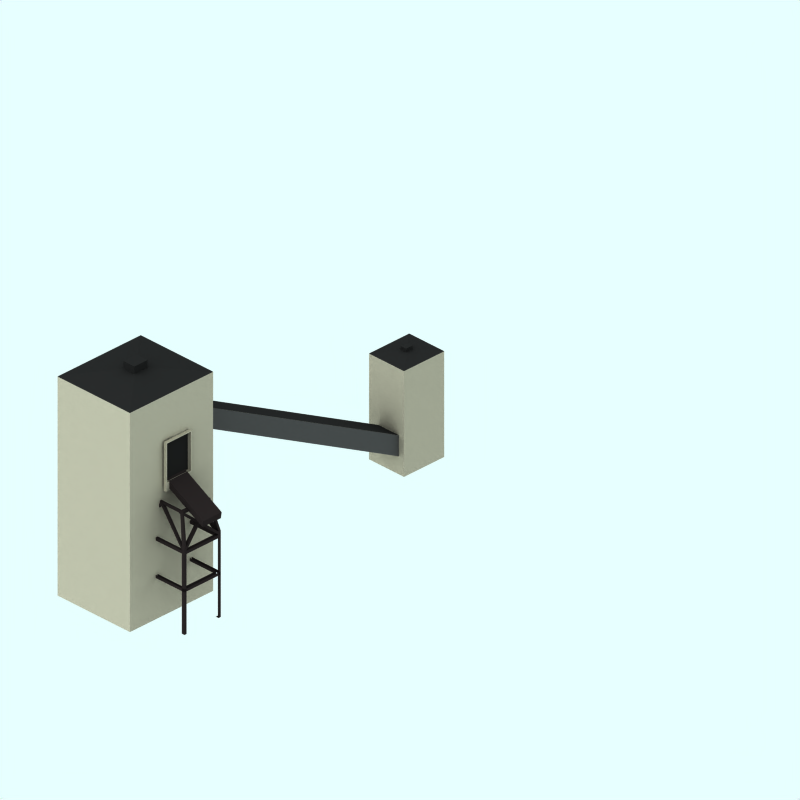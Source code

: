 # Source: bulk-loading-modern.blend  (saved by Blender 2.48.1; exported with 4.5.12 LTS)
import bpy
from mathutils import Matrix  # noqa: F401  (used for matrix-valued properties, if any)

bpy.ops.wm.read_factory_settings(use_empty=True)
scene = bpy.context.scene
scene.name = 'z'

# ---- collections
col_collection_1 = bpy.data.collections.new('Collection 1'); scene.collection.children.link(col_collection_1)
col_collection_2 = bpy.data.collections.new('Collection 2'); scene.collection.children.link(col_collection_2)
col_collection_2.hide_render = True
col_collection_2.hide_viewport = True
col_collection_3 = bpy.data.collections.new('Collection 3'); scene.collection.children.link(col_collection_3)
col_collection_4 = bpy.data.collections.new('Collection 4'); scene.collection.children.link(col_collection_4)
col_collection_4.hide_render = True
col_collection_4.hide_viewport = True

# ---- materials (node trees are filled in below, after node groups)
mat_material = bpy.data.materials.new('Material')
mat_material.alpha_threshold = 0.0
mat_material.preview_render_type = 'CUBE'
mat_material.diffuse_color = (0.54, 0.5168, 0.4571, 1.0)
mat_material.roughness = 0.5
mat_material.line_color = (0.0, 0.0, 0.0, 1.0)
mat_brick_004 = bpy.data.materials.new('Brick.004')
mat_brick_004.alpha_threshold = 0.0
mat_brick_004.preview_render_type = 'CUBE'
mat_brick_004.diffuse_color = (0.1058, 0.1058, 0.1058, 1.0)
mat_brick_004.specular_color = (1.0, 0.9999, 0.9999)
mat_brick_004.roughness = 0.5
mat_brick_004.line_color = (0.0, 0.0, 0.0, 1.0)
mat_black_001 = bpy.data.materials.new('Black.001')
mat_black_001.alpha_threshold = 0.0
mat_black_001.diffuse_color = (0.119, 0.102, 0.102, 1.0)
mat_black_001.roughness = 0.5
mat_black_001.line_color = (0.0, 0.0, 0.0, 1.0)
mat_black = bpy.data.materials.new('Black')
mat_black.alpha_threshold = 0.0
mat_black.diffuse_color = (0.119, 0.102, 0.102, 1.0)
mat_black.roughness = 0.5
mat_black.line_color = (0.0, 0.0, 0.0, 1.0)
mat_material_001 = bpy.data.materials.new('Material.001')
mat_material_001.alpha_threshold = 0.0
mat_material_001.diffuse_color = (0.2622, 0.2282, 0.2199, 1.0)
mat_material_001.roughness = 0.5
mat_material_001.line_color = (0.0, 0.0, 0.0, 1.0)
mat_piston_grey = bpy.data.materials.new('Piston Grey')
mat_piston_grey.alpha_threshold = 0.0
mat_piston_grey.diffuse_color = (0.4902, 0.4902, 0.4902, 1.0)
mat_piston_grey.roughness = 0.5
mat_piston_grey.line_color = (0.0, 0.0, 0.0, 1.0)
mat_interior_001 = bpy.data.materials.new('Interior.001')
mat_interior_001.alpha_threshold = 0.0
mat_interior_001.preview_render_type = 'CUBE'
mat_interior_001.diffuse_color = (0.09289, 0.09196, 0.0908, 1.0)
mat_interior_001.specular_color = (1.0, 0.9999, 0.9999)
mat_interior_001.roughness = 0.5
mat_interior_001.line_color = (0.0, 0.0, 0.0, 1.0)
mat_material_008 = bpy.data.materials.new('Material.008')
mat_material_008.alpha_threshold = 0.0
mat_material_008.preview_render_type = 'CUBE'
mat_material_008.diffuse_color = (0.54, 0.5168, 0.4571, 1.0)
mat_material_008.roughness = 0.5
mat_material_008.line_color = (0.0, 0.0, 0.0, 1.0)
mat_brick_003 = bpy.data.materials.new('Brick.003')
mat_brick_003.alpha_threshold = 0.0
mat_brick_003.diffuse_color = (0.1058, 0.1058, 0.1058, 1.0)
mat_brick_003.specular_color = (1.0, 0.9999, 0.9999)
mat_brick_003.roughness = 0.5
mat_brick_003.line_color = (0.0, 0.0, 0.0, 1.0)
mat_dirt = bpy.data.materials.new('Dirt')
mat_dirt.alpha_threshold = 0.0
mat_dirt.diffuse_color = (0.2339, 0.2339, 0.2339, 1.0)
mat_dirt.specular_color = (1.0, 0.9999, 0.9999)
mat_dirt.roughness = 0.5
mat_brick_006 = bpy.data.materials.new('Brick.006')
mat_brick_006.alpha_threshold = 0.0
mat_brick_006.diffuse_color = (0.1058, 0.1058, 0.1058, 1.0)
mat_brick_006.specular_color = (1.0, 0.9999, 0.9999)
mat_brick_006.roughness = 0.5
mat_brick_006.line_color = (0.0, 0.0, 0.0, 1.0)
mat_transparent = bpy.data.materials.new('Transparent')
mat_transparent.alpha_threshold = 0.0
mat_transparent.preview_render_type = 'FLAT'
mat_transparent.roughness = 0.5
mat_pavement_001 = bpy.data.materials.new('Pavement.001')
mat_pavement_001.alpha_threshold = 0.0
mat_pavement_001.preview_render_type = 'CUBE'
mat_pavement_001.diffuse_color = (0.2407, 0.1958, 0.1328, 1.0)
mat_pavement_001.specular_color = (1.0, 0.9999, 0.9999)
mat_pavement_001.roughness = 0.5
mat_pavement_001.line_color = (0.0, 0.0, 0.0, 1.0)

# ---- material node trees

# ---- world
world_world = bpy.data.worlds.new('World'); scene.world = world_world
world_world.color = (0.9059, 1.0, 1.0)
world_world.use_sun_shadow = False
world_world.sun_shadow_jitter_overblur = 0.0
world_world.cycles.sampling_method = 'MANUAL'
world_world.cycles.sample_map_resolution = 256

# ---- cameras
cam_camera_001 = bpy.data.cameras.new('Camera.001')
cam_camera_001.type = 'ORTHO'
cam_camera_001.passepartout_alpha = 0.2
cam_camera_001.clip_end = 100.0
cam_camera_001.lens = 35.0
cam_camera_001.ortho_scale = 12.0
cam_camera_001.display_size = 5.91
cam_camera_001.show_passepartout = False
cam_camera_001.show_safe_areas = True
cam_camera_001.dof.focus_distance = 0.0
cam_camera_001.dof.aperture_fstop = 128.0

# ---- lights
light_lamp = bpy.data.lights.new('Lamp', 'SUN')
light_lamp.transmission_factor = 0.0
light_lamp.angle = 1.571
light_lamp.energy = 0.028
light_lamp.shadow_buffer_clip_start = 0.5
light_lamp.shadow_soft_size = 1.0
light_lamp.shadow_cascade_max_distance = 1000.0
light_lamp.cycles.use_multiple_importance_sampling = False

# ---- meshes
me_cube_008 = bpy.data.meshes.new('Cube.008')
me_cube_008.from_pydata([(0.8798, 0.8144, -14.55), (0.8798, -0.9452, -14.55), (-0.8798, -0.9452, -14.55), (-0.8798, 0.8144, -14.55), (0.8798, 0.8144, -11.35), (0.8798, -0.9452, -11.35), (-0.8798, -0.9452, -11.35), (-0.8798, 0.8144, -11.35), (-0.1372, 0.07176, -11.26), (-0.1372, -0.2026, -11.26), (0.1372, -0.2026, -11.26), (0.1372, 0.07176, -11.26), (0.1372, 0.07176, -11.15), (0.1372, -0.2026, -11.15), (-0.1372, -0.2026, -11.15), (-0.1372, 0.07176, -11.15)], [], [(0, 1, 2, 3), (0, 4, 5, 1), (1, 5, 6, 2), (2, 6, 7, 3), (4, 0, 3, 7), (4, 7, 8, 11), (7, 6, 9, 8), (6, 5, 10, 9), (5, 4, 11, 10), (10, 11, 12, 13), (9, 10, 13, 14), (8, 9, 14, 15), (11, 8, 15, 12), (12, 15, 14, 13)])
me_cube_008.polygons.foreach_set('material_index', [0, 0, 0, 0, 0, 1, 1, 1, 1, 1, 1, 1, 1, 1])
me_cube_008.materials.append(mat_material)
me_cube_008.materials.append(mat_brick_004)
me_cube_008.use_remesh_preserve_volume = False
me_cube_008.use_remesh_preserve_attributes = False
me_cube_008.use_mirror_vertex_groups = False
me_cube_008.update()
me_cube_007 = bpy.data.meshes.new('Cube.007')
me_cube_007.from_pydata([(0.7987, -0.3476, -0.4066), (0.7762, -0.4572, -0.4066), (-0.4008, 0.02438, -0.3975), (-0.3781, 0.1352, -0.3975), (0.7987, -0.3476, 0.38), (0.7762, -0.4572, 0.38), (-0.4008, 0.02438, 0.3975), (-0.3781, 0.1352, 0.3975)], [], [(0, 1, 2, 3), (4, 7, 6, 5), (0, 4, 5, 1), (1, 5, 6, 2), (2, 6, 7, 3), (4, 0, 3, 7)])
me_cube_007.materials.append(mat_black_001)
me_cube_007.use_remesh_preserve_volume = False
me_cube_007.use_remesh_preserve_attributes = False
me_cube_007.use_mirror_vertex_groups = False
me_cube_007.update()
me_cube_006 = bpy.data.meshes.new('Cube.006')
me_cube_006.from_pydata([(-0.3262, 0.4653, 2.218), (-0.3262, 0.3243, 2.218), (-0.4961, 0.3243, 2.218), (-0.4961, 0.4653, 2.218), (-0.3262, 0.4653, 2.355), (-0.3262, 0.3243, 2.355), (-0.4961, 0.3243, 2.355), (-0.4961, 0.4653, 2.355), (2.432, 0.3243, 2.355), (2.432, 0.4653, 2.355), (2.432, 0.3243, 2.218), (2.432, 0.4653, 2.218), (2.597, 0.4653, 2.218), (2.597, 0.3243, 2.218), (2.597, 0.4653, 2.355), (2.597, 0.3243, 2.355), (2.597, -2.109, 2.355), (2.597, -2.109, 2.218), (2.432, -2.109, 2.218), (2.432, -2.109, 2.355), (-0.4961, -2.109, 2.355), (-0.3262, -2.109, 2.355), (-0.4961, -2.109, 2.218), (-0.3262, -2.109, 2.218), (-0.3262, -2.234, 2.218), (-0.4961, -2.234, 2.218), (-0.3262, -2.234, 2.355), (-0.4961, -2.234, 2.355), (2.432, -2.234, 2.355), (2.432, -2.234, 2.218), (2.597, -2.234, 2.218), (2.597, -2.234, 2.355), (2.597, -2.234, 2.518), (2.432, -2.234, 2.518), (-0.4961, -2.234, 2.518), (-0.3262, -2.234, 2.518), (-0.3262, -2.109, 2.518), (-0.4961, -2.109, 2.518), (2.432, -2.109, 2.518), (2.597, -2.109, 2.518), (2.597, 0.3243, 2.518), (2.597, 0.4653, 2.518), (2.432, 0.4653, 2.518), (2.432, 0.3243, 2.518), (-0.4961, 0.4653, 2.518), (-0.4961, 0.3243, 2.518), (-0.3262, 0.3243, 2.518), (-0.3262, 0.4653, 2.518), (0.00314, 0.1423, 3.848), (0.00314, 0.009179, 3.848), (-0.1423, 0.009179, 3.848), (-0.1423, 0.1423, 3.848), (2.119, 0.009178, 3.848), (2.119, 0.1423, 3.848), (2.228, 0.1423, 3.848), (2.228, 0.009178, 3.848), (2.228, -1.824, 3.848), (2.118, -1.83, 3.856), (-0.1423, -1.824, 3.848), (0.002464, -1.83, 3.856), (0.002464, -1.933, 3.856), (-0.1423, -1.926, 3.848), (2.118, -1.933, 3.856), (2.228, -1.926, 3.848), (2.228, -1.926, 3.965), (2.119, -1.926, 3.965), (-0.1423, -1.926, 3.965), (0.00314, -1.926, 3.965), (0.00314, -1.824, 3.965), (-0.1423, -1.824, 3.965), (2.119, -1.824, 3.965), (2.228, -1.824, 3.965), (2.228, 0.009178, 3.965), (2.228, 0.1423, 3.965), (2.119, 0.1423, 3.965), (2.119, 0.009178, 3.965), (-0.1423, 0.1423, 3.965), (-0.1423, 0.009179, 3.965), (0.00314, 0.009179, 3.965), (0.00314, 0.1423, 3.965), (2.282, -0.9618, 3.959), (2.088, -0.9618, 3.959), (-0.1608, -0.9618, 3.959), (0.0715, -0.9618, 3.959), (0.0715, -0.9618, 3.791), (-0.1608, -0.9618, 3.791), (2.088, -0.9618, 3.791), (2.282, -0.9618, 3.791), (2.597, -2.234, -1.477), (2.432, -2.234, -1.477), (-0.4961, -2.234, -1.477), (-0.3262, -2.234, -1.477), (-0.3262, -2.109, -1.477), (-0.4961, -2.109, -1.477), (2.432, -2.109, -1.477), (2.597, -2.109, -1.477), (2.597, 0.3243, -1.477), (2.597, 0.4653, -1.477), (2.432, 0.4653, -1.477), (2.432, 0.3243, -1.477), (-0.4961, 0.4653, -1.477), (-0.4961, 0.3243, -1.477), (-0.3262, 0.3243, -1.477), (-0.3262, 0.4653, -1.477), (2.216, 0.1419, 3.956), (2.216, -0.07811, 3.956), (2.216, -1.747, 3.956), (2.216, -1.922, 3.956), (2.216, -1.922, 3.816), (2.216, -1.747, 3.816), (2.216, -0.07811, 3.816), (2.216, 0.1419, 3.816), (-0.131, -0.001617, 3.943), (-0.131, 0.1276, 3.943), (-0.131, -1.813, 3.943), (-0.131, -1.912, 3.943), (-0.131, -1.912, 3.804), (-0.131, -1.813, 3.804), (-0.131, 0.1276, 3.804), (-0.131, -0.001616, 3.804), (2.597, -2.234, 0.6219), (2.597, -2.234, 0.4854), (2.432, -2.234, 0.4854), (2.432, -2.234, 0.6219), (-0.4961, -2.234, 0.6219), (-0.3262, -2.234, 0.6219), (-0.4961, -2.234, 0.4854), (-0.3262, -2.234, 0.4854), (-0.3262, -2.109, 0.4854), (-0.4961, -2.109, 0.4854), (-0.3262, -2.109, 0.6219), (-0.4961, -2.109, 0.6219), (2.432, -2.109, 0.6219), (2.432, -2.109, 0.4854), (2.597, -2.109, 0.4854), (2.597, -2.109, 0.6219), (2.597, 0.3243, 0.6219), (2.597, 0.4653, 0.6219), (2.597, 0.3243, 0.4854), (2.597, 0.4653, 0.4854), (2.432, 0.4653, 0.4854), (2.432, 0.3243, 0.4854), (2.432, 0.4653, 0.6219), (2.432, 0.3243, 0.6219), (-0.4961, 0.4653, 0.6219), (-0.4961, 0.3243, 0.6219), (-0.3262, 0.3243, 0.6219), (-0.3262, 0.4653, 0.6219), (-0.4961, 0.4653, 0.4854), (-0.4961, 0.3243, 0.4854), (-0.3262, 0.3243, 0.4854), (-0.3262, 0.4653, 0.4854)], [], [(2, 6, 7, 3), (4, 0, 3, 7), (0, 4, 9, 11), (5, 1, 10, 8), (11, 9, 14, 12), (12, 14, 15, 13), (13, 15, 16, 17), (8, 10, 18, 19), (6, 2, 22, 20), (1, 5, 21, 23), (23, 21, 26, 24), (20, 22, 25, 27), (19, 18, 29, 28), (17, 16, 31, 30), (28, 29, 30, 31), (24, 26, 27, 25), (18, 19, 21, 23), (24, 26, 28, 29), (31, 16, 39, 32), (28, 31, 32, 33), (27, 26, 35, 34), (20, 27, 34, 37), (14, 9, 42, 41), (15, 14, 41, 40), (4, 7, 44, 47), (7, 6, 45, 44), (21, 19, 28, 26), (5, 6, 20, 21), (5, 46, 45, 6), (8, 19, 16, 15), (8, 15, 40, 43), (4, 5, 8, 9), (38, 33, 62, 57), (35, 36, 59, 60), (36, 37, 58, 59), (39, 38, 57, 56), (43, 40, 55, 52), (42, 43, 52, 53), (46, 47, 48, 49), (45, 46, 49, 50), (44, 45, 50, 51), (47, 44, 51, 48), (40, 41, 54, 55), (41, 42, 53, 54), (37, 34, 61, 58), (34, 35, 60, 61), (33, 32, 63, 62), (32, 39, 56, 63), (63, 56, 71, 64), (62, 63, 64, 65), (61, 60, 67, 66), (54, 53, 74, 73), (55, 54, 73, 72), (48, 51, 76, 79), (50, 49, 78, 77), (49, 48, 79, 78), (53, 52, 75, 74), (52, 55, 72, 75), (56, 57, 70, 71), (59, 58, 69, 68), (60, 59, 68, 67), (57, 62, 65, 70), (79, 76, 77, 78), (74, 75, 72, 73), (68, 69, 66, 67), (71, 70, 65, 64), (52, 55, 56, 57), (52, 57, 70, 75), (70, 71, 72, 75), (56, 55, 72, 71), (49, 52, 75, 78), (48, 53, 52, 49), (74, 79, 78, 75), (53, 48, 79, 74), (57, 59, 60, 62), (60, 67, 65, 62), (57, 59, 68, 70), (67, 68, 70, 65), (49, 59, 58, 77), (49, 78, 68, 59), (77, 78, 68, 69), (16, 19, 86, 87), (19, 38, 81, 86), (36, 21, 84, 83), (21, 20, 85, 84), (37, 36, 83, 82), (38, 39, 80, 81), (20, 37, 82, 85), (39, 16, 87, 80), (85, 82, 83, 84), (87, 86, 81, 80), (8, 86, 87, 15), (40, 80, 81, 43), (8, 43, 81, 86), (15, 87, 80, 40), (45, 82, 83, 46), (5, 84, 85, 6), (5, 46, 83, 84), (6, 85, 82, 45), (30, 29, 89, 88), (17, 30, 88, 95), (25, 22, 93, 90), (24, 25, 90, 91), (12, 13, 96, 97), (11, 12, 97, 98), (2, 3, 100, 101), (3, 0, 103, 100), (103, 102, 101, 100), (99, 98, 97, 96), (93, 92, 91, 90), (94, 95, 88, 89), (94, 92, 91, 89), (5, 4, 111, 110), (46, 5, 110, 105), (21, 36, 106, 109), (36, 35, 107, 106), (47, 46, 105, 104), (4, 47, 104, 111), (35, 26, 108, 107), (26, 21, 109, 108), (109, 106, 107, 108), (111, 104, 105, 110), (9, 8, 119, 118), (8, 43, 112, 119), (38, 19, 117, 114), (33, 38, 114, 115), (43, 42, 113, 112), (42, 9, 118, 113), (28, 33, 115, 116), (19, 28, 116, 117), (117, 116, 115, 114), (119, 112, 113, 118), (127, 125, 123, 122), (133, 132, 130, 128), (127, 125, 124, 126), (123, 122, 121, 120), (134, 135, 120, 121), (132, 133, 122, 123), (131, 129, 126, 124), (128, 130, 125, 127), (150, 146, 130, 128), (145, 149, 129, 131), (143, 141, 133, 132), (138, 136, 135, 134), (139, 137, 136, 138), (140, 142, 137, 139), (146, 150, 141, 143), (151, 147, 142, 140), (147, 151, 148, 144), (149, 145, 144, 148)])
me_cube_006.materials.append(mat_black)
me_cube_006.use_remesh_preserve_volume = False
me_cube_006.use_remesh_preserve_attributes = False
me_cube_006.use_mirror_vertex_groups = False
me_cube_006.update()
me_cube_005 = bpy.data.meshes.new('Cube.005')
me_cube_005.from_pydata([(0.3221, -0.06867, -0.3221), (0.3221, -0.3674, -0.3221), (-0.3221, -0.3674, -0.3221), (-0.3221, -0.06867, -0.3221), (0.3221, -0.06867, 0.3221), (0.3221, -0.3674, 0.3221), (-0.3221, -0.3674, 0.3221), (-0.3221, -0.06867, 0.3221)], [], [(0, 1, 2, 3), (4, 7, 6, 5), (0, 4, 5, 1), (1, 5, 6, 2), (2, 6, 7, 3), (4, 0, 3, 7)])
me_cube_005.materials.append(mat_material_001)
me_cube_005.use_remesh_preserve_volume = False
me_cube_005.use_remesh_preserve_attributes = False
me_cube_005.use_mirror_vertex_groups = False
me_cube_005.update()
me_cylinder = bpy.data.meshes.new('Cylinder')
me_cylinder.from_pydata([(0.3168, 0.6257, -0.4481), (0.3726, 0.5578, -0.4481), (0.414, 0.4803, -0.4481), (0.4395, 0.3963, -0.4481), (0.4481, 0.3089, -0.4481), (0.4395, 0.2214, -0.4481), (0.414, 0.1374, -0.4481), (0.3726, 0.05991, -0.4481), (0.3168, -0.007986, -0.4481), (0.2489, -0.06371, -0.4481), (0.1715, -0.1051, -0.4481), (0.08742, -0.1306, -0.4481), (-1.46e-07, -0.1392, -0.4481), (-0.08742, -0.1306, -0.4481), (-0.1715, -0.1051, -0.4481), (-0.2489, -0.06371, -0.4481), (-0.3168, -0.007986, -0.4481), (-0.3726, 0.05991, -0.4481), (-0.414, 0.1374, -0.4481), (-0.4395, 0.2214, -0.4481), (-0.4481, 0.3089, -0.4481), (-0.4395, 0.3963, -0.4481), (-0.414, 0.4803, -0.4481), (-0.3726, 0.5578, -0.4481), (-0.3168, 0.6257, -0.4481), (-0.2489, 0.6814, -0.4481), (-0.1715, 0.7228, -0.4481), (-0.08741, 0.7483, -0.4481), (7.193e-07, 0.7569, -0.4481), (0.08742, 0.7483, -0.4481), (0.1715, 0.7228, -0.4481), (0.2489, 0.6814, -0.4481), (0.3168, 0.6257, 0.4481), (0.3726, 0.5578, 0.4481), (0.414, 0.4803, 0.4481), (0.4395, 0.3963, 0.4481), (0.4481, 0.3088, 0.4481), (0.4395, 0.2214, 0.4481), (0.414, 0.1374, 0.4481), (0.3726, 0.05991, 0.4481), (0.3168, -0.007986, 0.4481), (0.2489, -0.06371, 0.4481), (0.1715, -0.1051, 0.4481), (0.08742, -0.1306, 0.4481), (4.166e-07, -0.1392, 0.4481), (-0.08741, -0.1306, 0.4481), (-0.1715, -0.1051, 0.4481), (-0.2489, -0.06371, 0.4481), (-0.3168, -0.007987, 0.4481), (-0.3726, 0.05991, 0.4481), (-0.414, 0.1374, 0.4481), (-0.4395, 0.2214, 0.4481), (-0.4481, 0.3088, 0.4481), (-0.4395, 0.3963, 0.4481), (-0.414, 0.4803, 0.4481), (-0.3726, 0.5578, 0.4481), (-0.3168, 0.6257, 0.4481), (-0.2489, 0.6814, 0.4481), (-0.1715, 0.7228, 0.4481), (-0.08742, 0.7483, 0.4481), (-3.262e-06, 0.7569, 0.4481), (0.08741, 0.7483, 0.4481), (0.1715, 0.7228, 0.4481), (0.2489, 0.6814, 0.4481), (0.0, 0.3089, -0.4481), (0.0, 0.3089, 0.4481)], [], [(64, 0, 1), (65, 33, 32), (64, 1, 2), (65, 34, 33), (64, 2, 3), (65, 35, 34), (64, 3, 4), (65, 36, 35), (64, 4, 5), (65, 37, 36), (64, 5, 6), (65, 38, 37), (64, 6, 7), (65, 39, 38), (64, 7, 8), (65, 40, 39), (64, 8, 9), (65, 41, 40), (64, 9, 10), (65, 42, 41), (64, 10, 11), (65, 43, 42), (64, 11, 12), (65, 44, 43), (64, 12, 13), (65, 45, 44), (64, 13, 14), (65, 46, 45), (64, 14, 15), (65, 47, 46), (64, 15, 16), (65, 48, 47), (64, 16, 17), (65, 49, 48), (64, 17, 18), (65, 50, 49), (64, 18, 19), (65, 51, 50), (64, 19, 20), (65, 52, 51), (64, 20, 21), (65, 53, 52), (64, 21, 22), (65, 54, 53), (64, 22, 23), (65, 55, 54), (64, 23, 24), (65, 56, 55), (64, 24, 25), (65, 57, 56), (64, 25, 26), (65, 58, 57), (64, 26, 27), (65, 59, 58), (64, 27, 28), (65, 60, 59), (64, 28, 29), (65, 61, 60), (64, 29, 30), (65, 62, 61), (64, 30, 31), (65, 63, 62), (31, 0, 64), (65, 32, 63), (0, 32, 33, 1), (1, 33, 34, 2), (2, 34, 35, 3), (3, 35, 36, 4), (4, 36, 37, 5), (5, 37, 38, 6), (6, 38, 39, 7), (7, 39, 40, 8), (8, 40, 41, 9), (9, 41, 42, 10), (10, 42, 43, 11), (11, 43, 44, 12), (12, 44, 45, 13), (13, 45, 46, 14), (14, 46, 47, 15), (15, 47, 48, 16), (16, 48, 49, 17), (17, 49, 50, 18), (18, 50, 51, 19), (19, 51, 52, 20), (20, 52, 53, 21), (21, 53, 54, 22), (22, 54, 55, 23), (23, 55, 56, 24), (24, 56, 57, 25), (25, 57, 58, 26), (26, 58, 59, 27), (27, 59, 60, 28), (28, 60, 61, 29), (29, 61, 62, 30), (30, 62, 63, 31), (32, 0, 31, 63)])
me_cylinder.materials.append(mat_piston_grey)
me_cylinder.use_remesh_preserve_volume = False
me_cylinder.use_remesh_preserve_attributes = False
me_cylinder.use_mirror_vertex_groups = False
me_cylinder.update()
me_cube_020 = bpy.data.meshes.new('Cube.020')
me_cube_020.from_pydata([], [], [])
me_cube_020.use_remesh_preserve_volume = False
me_cube_020.use_remesh_preserve_attributes = False
me_cube_020.use_mirror_vertex_groups = False
me_cube_020.update()
me_plane_009 = bpy.data.meshes.new('Plane.009')
me_plane_009.from_pydata([(-0.98, 5.2, 3.9), (-0.98, 4.0, 3.9), (-1.03, 4.03, 3.9), (-1.03, 4.3, 3.9), (-1.03, 4.32, 3.9), (-1.03, 4.59, 3.9), (-1.03, 4.61, 3.9), (-1.03, 4.88, 3.9), (-1.03, 4.9, 3.9), (-1.03, 5.17, 3.9), (-0.98, 4.89, 3.9), (-0.98, 4.6, 3.9), (-0.98, 4.31, 3.9), (-1.24, 4.0, 3.9), (-1.23, 4.03, 3.9), (-1.25, 4.03, 3.9), (-1.45, 4.03, 3.9), (-1.46, 4.0, 3.9), (-1.47, 4.03, 3.9), (-1.72, 4.0, 3.9), (-1.67, 4.03, 3.9), (-1.72, 5.2, 3.9), (-1.67, 5.17, 3.9), (-1.67, 4.9, 3.9), (-1.67, 4.88, 3.9), (-1.67, 4.61, 3.9), (-1.67, 4.59, 3.9), (-1.67, 4.32, 3.9), (-1.67, 4.3, 3.9), (-1.72, 4.31, 3.9), (-1.72, 4.6, 3.9), (-1.72, 4.89, 3.9), (-1.47, 5.17, 3.9), (-1.45, 5.17, 3.9), (-1.25, 5.17, 3.9), (-1.24, 5.2, 3.9), (-1.23, 5.17, 3.9), (-1.23, 4.88, 3.9), (-1.23, 4.9, 3.9), (-1.25, 4.9, 3.9), (-1.25, 4.88, 3.9), (-1.45, 4.9, 3.9), (-1.45, 4.88, 3.9), (-1.47, 4.88, 3.9), (-1.47, 4.9, 3.9), (-1.47, 4.61, 3.9), (-1.47, 4.59, 3.9), (-1.45, 4.59, 3.9), (-1.45, 4.61, 3.9), (-1.25, 4.59, 3.9), (-1.25, 4.61, 3.9), (-1.23, 4.61, 3.9), (-1.23, 4.59, 3.9), (-1.23, 4.3, 3.9), (-1.23, 4.32, 3.9), (-1.25, 4.32, 3.9), (-1.25, 4.3, 3.9), (-1.45, 4.32, 3.9), (-1.45, 4.3, 3.9), (-1.47, 4.3, 3.9), (-1.47, 4.32, 3.9), (-0.98, 5.2, 3.95), (-0.98, 4.89, 3.95), (-0.98, 4.6, 3.95), (-0.98, 4.31, 3.95), (-0.98, 4.0, 3.95), (-1.24, 4.0, 3.95), (-1.46, 4.0, 3.95), (-1.72, 4.0, 3.95), (-1.72, 4.31, 3.95), (-1.72, 4.6, 3.95), (-1.72, 4.89, 3.95), (-1.72, 5.2, 3.95), (-0.96, 5.22, 3.92), (-0.96, 4.91, 3.92), (-0.96, 4.62, 3.92), (-0.96, 4.33, 3.92), (-0.96, 3.98, 3.92), (-1.26, 3.98, 3.92), (-1.48, 3.98, 3.92), (-1.74, 3.98, 3.92), (-1.74, 4.33, 3.92), (-1.74, 4.62, 3.92), (-1.74, 4.91, 3.92), (-1.74, 5.22, 3.92), (-1.46, 5.2, 3.95), (-1.48, 5.22, 3.92), (-1.24, 5.2, 3.95), (-1.22, 5.22, 3.92), (-1.46, 5.2, 3.9), (-0.93, 5.25, 3.9), (-0.93, 4.93, 3.9), (-0.93, 4.64, 3.9), (-0.93, 4.35, 3.9), (-0.93, 3.7, 3.9), (-1.77, 3.7, 3.9), (-1.77, 4.35, 3.9), (-1.77, 4.64, 3.9), (-1.77, 4.93, 3.9), (-1.77, 5.25, 3.9), (-1.51, 5.25, 3.9), (-1.25, 5.25, 3.9), (-1.51, 5.25, 3.96), (-1.25, 5.25, 3.96), (-0.93, 5.25, 3.96), (-1.77, 5.25, 3.96), (-1.77, 3.7, 3.96), (-1.77, 4.35, 3.96), (-1.77, 4.93, 3.96), (-1.77, 4.64, 3.96), (-1.51, 3.7, 3.96), (-1.22, 3.7, 3.96), (-0.93, 3.7, 3.96), (-0.93, 4.35, 3.96), (-0.93, 4.64, 3.96), (-0.93, 4.93, 3.96), (-1.48, 5.22, 3.96), (-1.22, 5.22, 3.96), (-0.96, 5.22, 3.96), (-1.74, 5.22, 3.96), (-1.74, 3.98, 3.96), (-1.74, 4.33, 3.96), (-1.74, 4.91, 3.96), (-1.74, 4.62, 3.96), (-1.48, 3.98, 3.96), (-1.26, 3.98, 3.96), (-0.96, 3.98, 3.96), (-0.96, 4.33, 3.96), (-0.96, 4.62, 3.96), (-0.96, 4.91, 3.96)], [], [(1, 2, 3, 12), (3, 4, 12), (4, 5, 11, 12), (5, 6, 11), (6, 7, 10, 11), (7, 8, 10), (0, 10, 8, 9), (2, 1, 13, 14), (13, 15, 14), (15, 13, 17, 16), (16, 17, 18), (18, 17, 19, 20), (21, 22, 23, 31), (23, 24, 31), (24, 25, 30, 31), (25, 26, 30), (26, 27, 29, 30), (27, 28, 29), (19, 29, 28, 20), (22, 21, 89, 32), (89, 33, 32), (33, 89, 35, 34), (34, 35, 36), (0, 9, 36, 35), (24, 23, 44, 43), (32, 33, 41, 44), (34, 36, 38, 39), (8, 7, 37, 38), (38, 37, 40, 39), (39, 40, 42, 41), (41, 42, 43, 44), (48, 47, 46, 45), (50, 49, 47, 48), (51, 52, 49, 50), (54, 53, 56, 55), (55, 56, 58, 57), (57, 58, 59, 60), (42, 48, 45, 43), (46, 47, 57, 60), (16, 18, 59, 58), (14, 15, 56, 53), (37, 51, 50, 40), (5, 52, 51, 6), (3, 53, 54, 4), (49, 52, 54, 55), (25, 45, 46, 26), (27, 60, 59, 28), (18, 20, 28, 59), (15, 16, 58, 56), (2, 14, 53, 3), (4, 54, 52, 5), (6, 51, 37, 7), (8, 38, 36, 9), (33, 34, 39, 41), (22, 32, 44, 23), (24, 43, 45, 25), (40, 50, 48, 42), (47, 49, 55, 57), (26, 46, 60, 27), (10, 0, 61, 62), (11, 10, 62, 63), (12, 11, 63, 64), (1, 12, 64, 65), (13, 1, 65, 66), (17, 13, 66, 67), (19, 17, 67, 68), (30, 29, 69, 70), (31, 30, 70, 71), (21, 31, 71, 72), (29, 19, 68, 69), (62, 61, 73, 74), (63, 62, 74, 75), (64, 63, 75, 76), (65, 64, 76, 77), (66, 65, 77, 78), (67, 66, 78, 79), (68, 67, 79, 80), (70, 69, 81, 82), (71, 70, 82, 83), (72, 71, 83, 84), (69, 68, 80, 81), (72, 84, 86, 85), (73, 61, 87, 88), (85, 86, 88, 87), (0, 35, 87, 61), (100, 101, 103, 102), (101, 90, 104, 103), (99, 100, 102, 105), (95, 96, 107, 106), (98, 99, 105, 108), (97, 98, 108, 109), (96, 97, 109, 107), (93, 94, 112, 113), (92, 93, 113, 114), (91, 92, 114, 115), (90, 91, 115, 104), (88, 86, 116, 117), (73, 88, 117, 118), (86, 84, 119, 116), (81, 80, 120, 121), (84, 83, 122, 119), (83, 82, 123, 122), (82, 81, 121, 123), (80, 79, 124, 120), (79, 78, 125, 124), (78, 77, 126, 125), (77, 76, 127, 126), (76, 75, 128, 127), (75, 74, 129, 128), (74, 73, 118, 129), (117, 116, 102, 103), (118, 117, 103, 104), (116, 119, 105, 102), (121, 120, 106, 107), (119, 122, 108, 105), (122, 123, 109, 108), (123, 121, 107, 109), (120, 124, 110, 106), (124, 125, 111, 110), (125, 126, 112, 111), (126, 127, 113, 112), (127, 128, 114, 113), (128, 129, 115, 114), (129, 118, 104, 115)])
me_plane_009.polygons.foreach_set('material_index', [0, 0, 0, 0, 0, 0, 0, 0, 0, 0, 0, 0, 0, 0, 0, 0, 0, 0, 0, 0, 0, 0, 0, 0, 0, 0, 0, 0, 0, 0, 0, 0, 0, 0, 0, 0, 0, 0, 0, 0, 0, 0, 0, 0, 0, 0, 0, 1, 1, 1, 1, 1, 1, 1, 1, 1, 1, 1, 1, 2, 2, 2, 2, 2, 2, 2, 2, 2, 2, 2, 2, 2, 2, 2, 2, 2, 2, 2, 2, 2, 2, 2, 2, 2, 2, 2, 2, 2, 2, 2, 2, 2, 2, 2, 2, 2, 2, 2, 2, 2, 2, 2, 2, 2, 2, 2, 2, 2, 2, 2, 2, 2, 2, 2, 2, 2, 2, 2, 2, 2, 2, 2, 2, 2])
me_plane_009.materials.append(mat_interior_001)
me_plane_009.materials.append(mat_interior_001)
me_plane_009.materials.append(mat_material_008)
me_plane_009.use_remesh_preserve_volume = False
me_plane_009.use_remesh_preserve_attributes = False
me_plane_009.use_mirror_vertex_groups = False
me_plane_009.update()
me_cube_001 = bpy.data.meshes.new('Cube.001')
me_cube_001.from_pydata([(3.298, -0.3731, -0.4974), (3.298, -1.368, -0.4974), (-6.174, 5.223, -0.4974), (-6.174, 6.218, -0.4974), (3.298, -0.3731, 0.4974), (3.298, -1.368, 0.4974), (-6.174, 5.223, 0.4974), (-6.174, 6.218, 0.4974)], [], [(0, 1, 2, 3), (4, 7, 6, 5), (0, 4, 5, 1), (1, 5, 6, 2), (2, 6, 7, 3), (4, 0, 3, 7)])
me_cube_001.polygons.foreach_set('material_index', [0, 0, 0, 0, 0, 1])
me_cube_001.materials.append(mat_material_008)
me_cube_001.materials.append(mat_brick_003)
me_cube_001.use_remesh_preserve_volume = False
me_cube_001.use_remesh_preserve_attributes = False
me_cube_001.use_mirror_vertex_groups = False
me_cube_001.update()
me_cube_021 = bpy.data.meshes.new('Cube.021')
me_cube_021.from_pydata([(0.8798, 0.8144, -14.55), (0.8798, -0.9452, -14.55), (-0.8798, -0.9452, -14.55), (-0.8798, 0.8144, -14.55), (0.8798, 0.8144, -11.35), (0.8798, -0.9452, -11.35), (-0.8798, -0.9452, -11.35), (-0.8798, 0.8144, -11.35), (-0.1372, 0.07176, -11.26), (-0.1372, -0.2026, -11.26), (0.1372, -0.2026, -11.26), (0.1372, 0.07176, -11.26), (0.1372, 0.07176, -11.15), (0.1372, -0.2026, -11.15), (-0.1372, -0.2026, -11.15), (-0.1372, 0.07176, -11.15)], [], [(0, 1, 2, 3), (0, 4, 5, 1), (1, 5, 6, 2), (2, 6, 7, 3), (4, 0, 3, 7), (4, 7, 8, 11), (7, 6, 9, 8), (6, 5, 10, 9), (5, 4, 11, 10), (10, 11, 12, 13), (9, 10, 13, 14), (8, 9, 14, 15), (11, 8, 15, 12), (12, 15, 14, 13)])
me_cube_021.polygons.foreach_set('material_index', [0, 0, 0, 0, 0, 1, 1, 1, 1, 1, 1, 1, 1, 1])
me_cube_021.materials.append(mat_material)
me_cube_021.materials.append(mat_brick_004)
me_cube_021.use_remesh_preserve_volume = False
me_cube_021.use_remesh_preserve_attributes = False
me_cube_021.use_mirror_vertex_groups = False
me_cube_021.update()
me_cube_022 = bpy.data.meshes.new('Cube.022')
me_cube_022.from_pydata([(3.298, -0.3731, -0.4974), (3.298, -1.368, -0.4974), (-6.174, 5.223, -0.4974), (-6.174, 6.218, -0.4974), (3.298, -0.3731, 0.4974), (3.298, -1.368, 0.4974), (-6.174, 5.223, 0.4974), (-6.174, 6.218, 0.4974)], [], [(0, 1, 2, 3), (4, 7, 6, 5), (0, 4, 5, 1), (1, 5, 6, 2), (2, 6, 7, 3)])
me_cube_022.materials.append(mat_dirt)
me_cube_022.materials.append(mat_brick_006)
me_cube_022.use_remesh_preserve_volume = False
me_cube_022.use_remesh_preserve_attributes = False
me_cube_022.use_mirror_vertex_groups = False
me_cube_022.update()
me_sphere = bpy.data.meshes.new('Sphere')
me_sphere.from_pydata([(-1.333e-06, 1.25e-06, 31.62), (-22.88, 16.62, 14.14), (8.74, 26.9, 14.14), (28.28, 4.856e-07, 14.14), (-8.74, 26.9, -14.14), (22.88, 16.62, -14.14), (-28.28, -7.508e-07, -14.14), (1.432e-06, -1.515e-06, -31.62), (-13.45, 9.772, 26.9), (5.137, 15.81, 26.9), (-8.313, 25.58, 16.63), (-26.9, 5.941e-07, 16.63), (16.63, 1.043e-06, 26.9), (21.76, 15.81, 16.63), (-30.08, 9.772, -1.941e-06), (-18.59, 25.58, -2.13e-06), (4.973e-08, 31.62, -1.581e-06), (18.59, 25.58, -5.047e-07), (30.08, 9.772, 6.886e-07), (-21.76, 15.81, -16.63), (8.313, 25.58, -16.63), (26.9, -8.593e-07, -16.63), (-16.63, -1.308e-06, -26.9), (-5.137, 15.81, -26.9), (13.45, 9.772, -26.9), (-24.33, 17.68, -2.035e-06), (-20.73, 21.1, 7.071), (-21.46, 21.63, -2.082e-06), (-19.66, 23.34, 3.536), (-22.53, 19.39, 3.536), (-22.9, 19.65, -2.059e-06), (-20.02, 23.61, -2.106e-06), (-20.2, 22.22, 5.303), (-19.12, 24.46, 1.768), (-21.63, 20.25, 5.303), (-23.43, 18.53, 1.768), (-20.56, 22.49, 1.768), (-21.1, 21.37, 3.536), (-22.0, 20.51, 1.768), (-22.18, 20.64, -2.071e-06), (-20.74, 22.62, -2.094e-06), (-19.93, 22.78, 4.419), (-19.39, 23.9, 2.652), (-22.08, 19.82, 4.419), (-22.98, 18.96, 2.652), (-21.01, 22.06, 0.8839), (-20.11, 22.92, 2.652), (-21.82, 20.38, 3.536), (-20.38, 22.36, 3.536), (-21.73, 21.07, 0.8839), (-22.26, 19.95, 2.652), (-20.29, 23.05, 0.8839), (-19.57, 24.04, 0.8839), (-19.84, 23.48, 1.768), (-20.83, 21.93, 2.652), (-21.55, 20.94, 2.652), (-21.28, 21.5, 1.768), (-23.16, 19.09, 0.8839), (-22.45, 20.08, 0.8839), (-22.71, 19.52, 1.768), (-21.37, 20.81, 4.419), (-20.65, 21.8, 4.419), (-20.92, 21.24, 5.303), (-6.725, 4.886, 29.26), (-18.17, 13.2, 20.52), (2.569, 7.906, 29.26), (6.939, 21.36, 20.52), (0.2137, 26.24, 15.38), (-15.6, 21.1, 15.38), (-24.89, 8.312, 15.38), (-29.18, 4.886, -7.071), (-26.48, 13.2, 7.071), (-13.66, 26.24, -7.071), (4.37, 29.26, 7.071), (-4.37, 29.26, -7.071), (13.66, 26.24, 7.071), (20.73, 21.1, -7.071), (-25.02, 7.906, -15.38), (-15.25, 21.36, -15.38), (-0.2137, 26.24, -15.38), (15.6, 21.1, -15.38), (-22.45, -1.03e-06, -20.52), (-8.313, -1.412e-06, -29.26), (-6.939, 21.36, -20.52), (-2.569, 7.906, -29.26), (18.17, 13.2, -20.52), (6.725, 4.886, -29.26), (-10.88, 17.68, 21.76), (-4.156, 12.79, 26.9), (-1.588, 20.7, 21.76), (-20.17, 4.886, 21.76), (-28.49, 4.886, 8.313), (-4.156, 28.6, 8.313), (-13.45, 25.58, 8.313), (-9.294, 28.6, -1.855e-06), (-25.92, 12.79, -8.313), (-20.17, 20.7, -8.313), (4.156, 28.6, -8.313), (9.294, 28.6, -1.043e-06), (13.45, 25.58, -8.313), (-13.45, 15.81, -21.76), (-19.19, 7.906, -21.76), (-10.88, 7.906, -26.9), (10.88, 17.68, -21.76), (1.588, 20.7, -21.76), (4.156, 12.79, -26.9), (-19.08, 24.81, 0.4419)], [], [(9, 13, 12), (3, 12, 13), (18, 3, 13), (13, 17, 18), (21, 18, 5), (30, 25, 19), (26, 32, 10), (25, 35, 1), (34, 26, 1), (31, 40, 19), (40, 27, 19), (27, 39, 19), (39, 30, 19), (32, 41, 10), (41, 28, 10), (28, 42, 10), (42, 33, 10), (51, 36, 45), (45, 40, 51), (31, 51, 40), (40, 45, 27), (51, 31, 52), (52, 53, 51), (36, 51, 53), (53, 52, 33), (42, 28, 46), (46, 53, 42), (33, 42, 53), (53, 46, 36), (54, 36, 46), (46, 48, 54), (37, 54, 48), (48, 46, 28), (54, 37, 55), (55, 56, 54), (36, 54, 56), (56, 55, 38), (49, 27, 45), (45, 56, 49), (38, 49, 56), (56, 45, 36), (50, 38, 55), (55, 47, 50), (29, 50, 47), (47, 55, 37), (30, 57, 25), (57, 35, 25), (57, 30, 58), (58, 59, 57), (35, 57, 59), (59, 58, 38), (50, 29, 44), (44, 59, 50), (38, 50, 59), (59, 44, 35), (49, 38, 58), (58, 39, 49), (27, 49, 39), (39, 58, 30), (60, 34, 43), (43, 47, 60), (37, 60, 47), (47, 43, 29), (60, 37, 61), (61, 62, 60), (34, 60, 62), (62, 61, 32), (34, 62, 26), (62, 32, 26), (41, 32, 61), (61, 48, 41), (28, 41, 48), (48, 61, 37), (35, 44, 1), (44, 29, 1), (29, 43, 1), (43, 34, 1), (68, 10, 87), (87, 64, 68), (1, 68, 64), (64, 87, 8), (88, 8, 87), (87, 89, 88), (9, 88, 89), (89, 87, 10), (67, 2, 66), (66, 89, 67), (10, 67, 89), (89, 66, 9), (88, 9, 65), (65, 63, 88), (8, 88, 63), (65, 0, 63), (90, 11, 69), (69, 64, 90), (8, 90, 64), (64, 69, 1), (9, 66, 13), (66, 2, 13), (0, 65, 12), (65, 9, 12), (91, 14, 71), (71, 69, 91), (11, 91, 69), (69, 71, 1), (92, 16, 73), (73, 67, 92), (10, 92, 67), (67, 73, 2), (92, 10, 93), (93, 94, 92), (16, 92, 94), (94, 93, 15), (72, 4, 74), (74, 94, 72), (15, 72, 94), (94, 74, 16), (17, 76, 18), (76, 5, 18), (2, 75, 13), (75, 17, 13), (77, 19, 95), (95, 70, 77), (6, 77, 70), (70, 95, 14), (78, 4, 72), (72, 96, 78), (19, 78, 96), (96, 72, 15), (79, 20, 97), (97, 74, 79), (4, 79, 74), (74, 97, 16), (98, 16, 97), (97, 99, 98), (17, 98, 99), (99, 97, 20), (80, 5, 76), (76, 99, 80), (20, 80, 99), (99, 76, 17), (98, 17, 75), (75, 73, 98), (16, 98, 73), (73, 75, 2), (100, 23, 83), (83, 78, 100), (19, 100, 78), (78, 83, 4), (100, 19, 101), (101, 102, 100), (23, 100, 102), (102, 101, 22), (82, 7, 84), (84, 102, 82), (22, 82, 102), (102, 84, 23), (81, 22, 101), (101, 77, 81), (6, 81, 77), (77, 101, 19), (103, 24, 85), (85, 80, 103), (20, 103, 80), (80, 85, 5), (103, 20, 104), (104, 105, 103), (24, 103, 105), (105, 104, 23), (84, 7, 86), (86, 105, 84), (23, 84, 105), (105, 86, 24), (83, 23, 104), (104, 79, 83), (4, 83, 79), (79, 104, 20), (5, 85, 21), (85, 24, 21), (14, 95, 25), (95, 19, 25), (1, 71, 25), (71, 14, 25), (10, 68, 26), (68, 1, 26), (19, 96, 31), (96, 15, 31), (15, 93, 33), (93, 10, 33), (52, 106, 33), (106, 15, 33), (15, 106, 31), (106, 52, 31)])
me_sphere.use_remesh_preserve_volume = False
me_sphere.use_remesh_preserve_attributes = False
me_sphere.use_mirror_vertex_groups = False
me_sphere.update()
me_plane = bpy.data.meshes.new('Plane')
me_plane.from_pydata([(4.25, 4.06, 0.0), (4.25, -4.25, 0.0), (-4.06, -4.25, 0.0), (-4.06, 4.06, 0.0)], [], [(0, 3, 2, 1)])
me_plane.materials.append(mat_transparent)
me_plane.use_remesh_preserve_volume = False
me_plane.use_remesh_preserve_attributes = False
me_plane.use_mirror_vertex_groups = False
me_plane.update()
me_plane_093 = bpy.data.meshes.new('Plane.093')
me_plane_093.from_pydata([(12.6, 7.586, 0.0001214), (12.6, -7.35, 0.0001214), (-2.507, -7.35, 0.0001214), (-2.507, 7.586, 0.0001214), (13.6, -8.25, 0.0001214), (-3.507, -8.25, 0.0001214), (-3.507, 8.586, 0.0001214), (13.6, 8.586, 0.0001214), (-2.473, 7.586, 0.0001214), (0.9003, 7.586, 0.0001214), (-2.507, -4.88, 0.0001214), (12.6, -4.88, 0.0001214), (12.6, -3.88, 0.0001214), (-2.507, -3.88, 0.0001214)], [(8, 9), (10, 13), (11, 12)], [(2, 3, 6, 5), (1, 2, 5, 4), (3, 0, 7, 6), (0, 1, 4, 7), (1, 0, 3, 2)])
me_plane_093.materials.append(mat_pavement_001)
me_plane_093.use_remesh_preserve_volume = False
me_plane_093.use_remesh_preserve_attributes = False
me_plane_093.use_mirror_vertex_groups = False
me_plane_093.update()

# ---- objects
ob_cube_001 = bpy.data.objects.new('Cube.001', me_cube_008)
ob_cube_006 = bpy.data.objects.new('Cube.006', me_cube_007)
ob_cube_005 = bpy.data.objects.new('Cube.005', me_cube_006)
ob_cube_003 = bpy.data.objects.new('Cube.003', me_cube_005)
ob_cylinder_001 = bpy.data.objects.new('Cylinder.001', me_cylinder)
ob_cube = bpy.data.objects.new('Cube', me_cube_020)
ob_plane_003 = bpy.data.objects.new('Plane.003', me_plane_009)
ob_cube_007 = bpy.data.objects.new('Cube.007', me_cube_001)
ob_cube_021 = bpy.data.objects.new('Cube.021', me_cube_021)
ob_cube_022 = bpy.data.objects.new('Cube.022', me_cube_022)
ob_camera = bpy.data.objects.new('Camera', cam_camera_001)
ob_sphere = bpy.data.objects.new('Sphere', me_sphere)
ob_lamp_001 = bpy.data.objects.new('Lamp.001', light_lamp)
ob_plane = bpy.data.objects.new('Plane', me_plane)
ob_plane_001 = bpy.data.objects.new('Plane.001', me_plane_093)

# ---- transforms, parenting, visibility, modifiers, constraints
ob_cube_001.location = (-2.914, -2.757, 17.3)
ob_cube_001.rotation_euler = (0.0, -0.0, -11.0)
ob_cube_001.scale = (0.9986, 0.8756, 1.186)
ob_cube_001.lock_rotations_4d = False
ob_cube_001.empty_display_type = 'ARROWS'
ob_cube_001.color = (0.0, 0.0, 0.0, 1.0)
ob_cube_001.lineart.crease_threshold = 0.0
ob_cube_006.location = (-1.884, -2.689, 2.325)
ob_cube_006.rotation_euler = (1.571, -0.0, -12.57)
ob_cube_006.scale = (0.7383, 1.0, 0.4912)
ob_cube_006.lock_rotations_4d = False
ob_cube_006.empty_display_type = 'ARROWS'
ob_cube_006.lineart.crease_threshold = 0.0
ob_cube_005.location = (-1.661, -2.452, 0.5765)
ob_cube_005.rotation_euler = (-5.96e-08, -2.605e-15, -14.14)
ob_cube_005.scale = (0.2469, 0.3992, 0.3752)
ob_cube_005.lock_rotations_4d = False
ob_cube_005.empty_display_type = 'ARROWS'
ob_cube_005.color = (0.0, 0.0, 0.0, 1.0)
ob_cube_005.lineart.crease_threshold = 0.0
ob_cube_003.location = (-2.751, -3.081, 0.4908)
ob_cube_003.rotation_euler = (1.571, -0.0, -12.57)
ob_cube_003.scale = (0.7383, 1.0, 0.842)
ob_cube_003.lock_rotations_4d = False
ob_cube_003.empty_display_type = 'ARROWS'
ob_cube_003.lineart.crease_threshold = 0.0
ob_cylinder_001.location = (-2.751, -3.081, 0.4908)
ob_cylinder_001.rotation_euler = (1.571, -0.0, -12.57)
ob_cylinder_001.scale = (0.7383, 1.0, 0.842)
ob_cylinder_001.lock_rotations_4d = False
ob_cylinder_001.empty_display_type = 'ARROWS'
ob_cylinder_001.lineart.crease_threshold = 0.0
ob_cube.location = (-5.086, -11.92, 1.111)
ob_cube.rotation_euler = (0.8447, 0.1218, -22.17)
ob_cube.scale = (0.5141, 0.638, 0.6271)
ob_cube.lock_rotations_4d = False
ob_cube.empty_display_type = 'ARROWS'
ob_cube.color = (0.0, 0.0, 0.0, 1.0)
ob_cube.lineart.crease_threshold = 0.0
ob_plane_003.location = (-5.791, -3.564, 0.2037)
ob_plane_003.rotation_euler = (1.571, -1.863e-08, -45.55)
ob_plane_003.scale = (0.6483, 0.5453, -0.9557)
ob_plane_003.lock_rotations_4d = False
ob_plane_003.empty_display_type = 'ARROWS'
ob_plane_003.color = (0.0, 0.0, 0.0, 1.0)
ob_plane_003.lineart.crease_threshold = 0.0
ob_cube_007.location = (-2.876, 1.101, 0.7666)
ob_cube_007.rotation_euler = (1.571, -0.0, -11.0)
ob_cube_007.scale = (0.4821, 0.3653, 0.4227)
ob_cube_007.lock_rotations_4d = False
ob_cube_007.empty_display_type = 'ARROWS'
ob_cube_007.color = (0.0, 0.0, 0.0, 1.0)
ob_cube_007.lineart.crease_threshold = 0.0
ob_cube_021.location = (-2.94, 3.053, 8.319)
ob_cube_021.rotation_euler = (0.0, -0.0, -11.0)
ob_cube_021.scale = (0.4821, 0.4227, 0.5726)
ob_cube_021.lock_rotations_4d = False
ob_cube_021.empty_display_type = 'ARROWS'
ob_cube_021.color = (0.0, 0.0, 0.0, 1.0)
ob_cube_021.lineart.crease_threshold = 0.0
ob_cube_022.location = (-2.875, 1.101, 0.7666)
ob_cube_022.rotation_euler = (1.571, -0.0, -11.0)
ob_cube_022.scale = (0.4821, 0.3653, 0.4352)
ob_cube_022.lock_rotations_4d = False
ob_cube_022.empty_display_type = 'ARROWS'
ob_cube_022.color = (0.0, 0.0, 0.0, 1.0)
ob_cube_022.lineart.crease_threshold = 0.0
ob_camera.location = (10.0, -10.0, 11.6)
ob_camera.rotation_euler = (1.047, 0.0, 0.7854)
ob_camera.lock_rotations_4d = False
ob_camera.empty_display_type = 'ARROWS'
ob_camera.color = (0.0, 0.0, 0.0, 1.0)
ob_camera.lineart.crease_threshold = 0.0
ob_sphere.location = (-0.02993, 0.1261, 0.07312)
ob_sphere.rotation_euler = (1.571, -0.0, 1.571)
ob_sphere.lock_rotations_4d = False
ob_sphere.empty_display_type = 'ARROWS'
ob_sphere.color = (0.0, 0.0, 0.0, 1.0)
ob_sphere.show_instancer_for_render = False
ob_sphere.instance_type = 'VERTS'
ob_sphere.use_instance_vertices_rotation = True
ob_sphere.lineart.crease_threshold = 0.0
ob_lamp_001.parent = ob_sphere
ob_lamp_001.matrix_parent_inverse = Matrix(((-4.371e-08, 1.0, -2.118e-22, -0.1261), (4.371e-08, 1.911e-15, 1.0, -0.07312), (1.0, 4.371e-08, -4.371e-08, 0.02993), (0.0, 0.0, 0.0, 1.0)))
ob_lamp_001.location = (-0.02993, 0.1261, 0.07312)
ob_lamp_001.rotation_euler = (1.571, -0.0, 1.571)
ob_lamp_001.lock_rotations_4d = False
ob_lamp_001.empty_display_type = 'ARROWS'
ob_lamp_001.color = (0.0, 0.0, 0.0, 1.0)
ob_lamp_001.lineart.crease_threshold = 0.0
ob_plane.location = (0.0003072, 0.0003849, 0.0001214)
ob_plane.lock_rotations_4d = False
ob_plane.empty_display_type = 'ARROWS'
ob_plane.color = (0.0, 0.0, 0.0, 1.0)
ob_plane.lineart.crease_threshold = 0.0
ob_plane_001.location = (-2.505, -0.1053, 0.04984)
ob_plane_001.rotation_euler = (-6.361e-19, 1.455e-11, -6.283)
ob_plane_001.scale = (0.5026, 0.5026, 0.5026)
ob_plane_001.lock_rotations_4d = False
ob_plane_001.empty_display_type = 'ARROWS'
ob_plane_001.color = (0.0, 0.0, 0.0, 1.0)
ob_plane_001.lineart.crease_threshold = 0.0

# ---- collection membership
col_collection_1.objects.link(ob_cube_001)
col_collection_1.objects.link(ob_cube_006)
col_collection_1.objects.link(ob_cube_005)
col_collection_1.objects.link(ob_cube_003)
col_collection_1.objects.link(ob_cylinder_001)
col_collection_1.objects.link(ob_cube)
col_collection_1.objects.link(ob_plane_003)
col_collection_1.objects.link(ob_cube_007)
col_collection_1.objects.link(ob_cube_021)
col_collection_1.objects.link(ob_cube_022)
col_collection_2.objects.link(ob_camera)
col_collection_3.objects.link(ob_sphere)
col_collection_3.objects.link(ob_lamp_001)
col_collection_4.objects.link(ob_plane)
col_collection_4.objects.link(ob_plane_001)

# ---- scene / render settings (as saved in the file)
scene.camera = ob_camera
scene.frame_start = 1; scene.frame_end = 250; scene.frame_set(3)
scene.render.engine = 'BLENDER_EEVEE_NEXT'
scene.render.image_settings.color_mode = 'RGB'
scene.render.image_settings.compression = 90
scene.render.resolution_x = 64
scene.render.resolution_y = 64
scene.render.pixel_aspect_x = 100.0
scene.render.pixel_aspect_y = 100.0
scene.render.fps = 25
scene.render.dither_intensity = 0.0
scene.render.use_compositing = False
scene.render.use_sequencer = False
scene.render.bake_margin = 2
scene.render.bake_bias = 0.0
scene.render.use_stamp_time = False
scene.render.use_stamp_date = False
scene.render.use_stamp_frame = False
scene.render.use_stamp_camera = False
scene.render.use_stamp_scene = False
scene.render.use_stamp_filename = False
scene.render.use_stamp_render_time = False
scene.render.stamp_font_size = 0
scene.cycles.use_denoising = False
scene.cycles.samples = 10
scene.cycles.sampling_pattern = 'TABULATED_SOBOL'
scene.cycles.light_sampling_threshold = 0.0
scene.cycles.use_adaptive_sampling = False
scene.cycles.use_light_tree = False
scene.cycles.blur_glossy = 0.0
scene.cycles.volume_bounces = 1
scene.cycles.pixel_filter_type = 'GAUSSIAN'
scene.cycles.sample_clamp_indirect = 0.0
scene.view_settings.view_transform = 'Raw'
bpy.context.view_layer.update()
